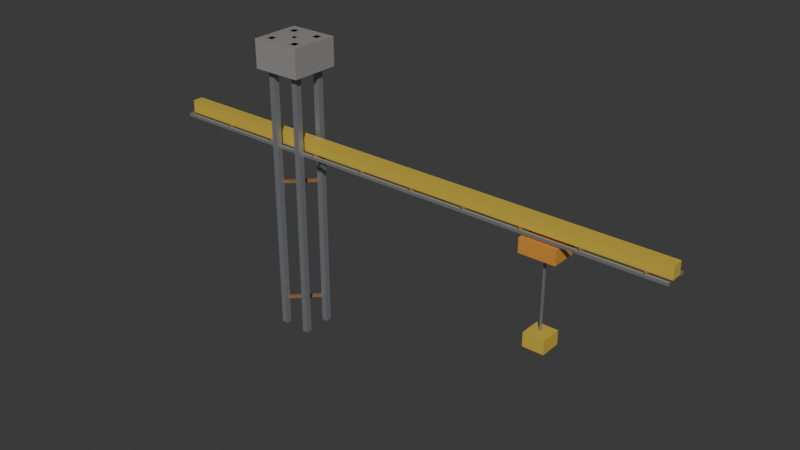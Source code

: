 # Source: 09_main_crane.blend  (saved by Blender 4.2.67; exported with 4.5.12 LTS)
import bpy
from mathutils import Matrix  # noqa: F401  (used for matrix-valued properties, if any)

bpy.ops.wm.read_factory_settings(use_empty=True)
scene = bpy.context.scene
scene.name = '09_main_crane'

# ---- materials (node trees are filled in below, after node groups)
mat_concretedark = bpy.data.materials.new('ConcreteDark')
mat_concretedark.diffuse_color = (0.3, 0.29, 0.28, 1.0)
mat_craneyellow = bpy.data.materials.new('CraneYellow')
mat_craneyellow.diffuse_color = (0.85, 0.62, 0.08, 1.0)
mat_hazard = bpy.data.materials.new('Hazard')
mat_hazard.diffuse_color = (0.85, 0.36, 0.06, 1.0)
mat_steel = bpy.data.materials.new('Steel')
mat_steel.diffuse_color = (0.38, 0.4, 0.43, 1.0)
mat_steelrust = bpy.data.materials.new('SteelRust')
mat_steelrust.diffuse_color = (0.42, 0.22, 0.1, 1.0)

# ---- material node trees
mat_concretedark.use_nodes = True; mat_concretedark.node_tree.nodes.clear()
_N = mat_concretedark.node_tree.nodes; _L = mat_concretedark.node_tree.links
n0 = _N.new('ShaderNodeBsdfPrincipled'); n0.name = 'Principled BSDF'; n0.location = (10, 300)
n0.inputs[0].default_value = (0.3, 0.29, 0.28, 1.0)
n0.inputs[2].default_value = 0.34
n1 = _N.new('ShaderNodeOutputMaterial'); n1.name = 'Material Output'; n1.location = (300, 300)
_L.new(n0.outputs[0], n1.inputs[0])
n1.is_active_output = True
mat_craneyellow.use_nodes = True; mat_craneyellow.node_tree.nodes.clear()
_N = mat_craneyellow.node_tree.nodes; _L = mat_craneyellow.node_tree.links
n0 = _N.new('ShaderNodeBsdfPrincipled'); n0.name = 'Principled BSDF'; n0.location = (10, 300)
n0.inputs[0].default_value = (0.85, 0.62, 0.08, 1.0)
n0.inputs[1].default_value = 0.3
n0.inputs[2].default_value = 0.34
n1 = _N.new('ShaderNodeOutputMaterial'); n1.name = 'Material Output'; n1.location = (300, 300)
_L.new(n0.outputs[0], n1.inputs[0])
n1.is_active_output = True
mat_hazard.use_nodes = True; mat_hazard.node_tree.nodes.clear()
_N = mat_hazard.node_tree.nodes; _L = mat_hazard.node_tree.links
n0 = _N.new('ShaderNodeBsdfPrincipled'); n0.name = 'Principled BSDF'; n0.location = (10, 300)
n0.inputs[0].default_value = (0.85, 0.36, 0.06, 1.0)
n0.inputs[1].default_value = 0.2
n0.inputs[2].default_value = 0.34
n1 = _N.new('ShaderNodeOutputMaterial'); n1.name = 'Material Output'; n1.location = (300, 300)
_L.new(n0.outputs[0], n1.inputs[0])
n1.is_active_output = True
mat_steel.use_nodes = True; mat_steel.node_tree.nodes.clear()
_N = mat_steel.node_tree.nodes; _L = mat_steel.node_tree.links
n0 = _N.new('ShaderNodeBsdfPrincipled'); n0.name = 'Principled BSDF'; n0.location = (10, 300)
n0.inputs[0].default_value = (0.38, 0.4, 0.43, 1.0)
n0.inputs[1].default_value = 0.6
n0.inputs[2].default_value = 0.34
n1 = _N.new('ShaderNodeOutputMaterial'); n1.name = 'Material Output'; n1.location = (300, 300)
_L.new(n0.outputs[0], n1.inputs[0])
n1.is_active_output = True
mat_steelrust.use_nodes = True; mat_steelrust.node_tree.nodes.clear()
_N = mat_steelrust.node_tree.nodes; _L = mat_steelrust.node_tree.links
n0 = _N.new('ShaderNodeBsdfPrincipled'); n0.name = 'Principled BSDF'; n0.location = (10, 300)
n0.inputs[0].default_value = (0.42, 0.22, 0.1, 1.0)
n0.inputs[1].default_value = 0.4
n0.inputs[2].default_value = 0.34
n1 = _N.new('ShaderNodeOutputMaterial'); n1.name = 'Material Output'; n1.location = (300, 300)
_L.new(n0.outputs[0], n1.inputs[0])
n1.is_active_output = True

# ---- world
world_bakeworld = bpy.data.worlds.new('BakeWorld'); scene.world = world_bakeworld

# ---- meshes
me_main_crane_concretedark_mesh = bpy.data.meshes.new('main_crane_concretedark_mesh')
me_main_crane_concretedark_mesh.from_pydata([(16.5, 1.5, 154.0), (23.5, 1.5, 154.0), (23.5, 8.5, 154.0), (16.5, 8.5, 154.0), (16.5, 1.5, 158.0), (23.5, 1.5, 158.0), (23.5, 8.5, 158.0), (16.5, 8.5, 158.0)], [], [(0, 3, 2, 1), (4, 5, 6, 7), (0, 1, 5, 4), (1, 2, 6, 5), (2, 3, 7, 6), (3, 0, 4, 7)])
_ca = me_main_crane_concretedark_mesh.color_attributes.new('Col', 'FLOAT_COLOR', 'POINT')
_ca.data.foreach_set('color', [0.8512, 0.825, 0.7987, 1.0, 0.8609, 0.8344, 0.8079, 1.0, 0.8609, 0.8344, 0.8079, 1.0, 0.8609, 0.8344, 0.8079, 1.0, 0.8901, 0.8627, 0.8353, 1.0, 0.8901, 0.8627, 0.8353, 1.0, 0.8901, 0.8627, 0.8353, 1.0, 0.8901, 0.8627, 0.8353, 1.0])
me_main_crane_concretedark_mesh.materials.append(mat_concretedark)
me_main_crane_concretedark_mesh.update()
me_main_crane_craneyellow_mesh = bpy.data.meshes.new('main_crane_craneyellow_mesh')
me_main_crane_craneyellow_mesh.from_pydata([(3.725e-06, 4.25, 143.1), (3.904e-06, 5.75, 143.1), (3.904e-06, 5.75, 144.9), (3.725e-06, 4.25, 144.9), (75.0, 4.25, 143.1), (75.0, 5.75, 143.1), (75.0, 5.75, 144.9), (75.0, 4.25, 144.9), (20.3, 5.3, 156.0), (19.7, 5.3, 156.0), (19.7, 4.7, 156.0), (20.3, 4.7, 156.0), (20.3, 5.3, 158.0), (19.7, 5.3, 158.0), (19.7, 4.7, 158.0), (20.3, 4.7, 158.0), (57.5, 3.5, 128.0), (60.5, 3.5, 128.0), (60.5, 6.5, 128.0), (57.5, 6.5, 128.0), (57.5, 3.5, 130.0), (60.5, 3.5, 130.0), (60.5, 6.5, 130.0), (57.5, 6.5, 130.0)], [], [(0, 3, 2, 1), (4, 5, 6, 7), (0, 1, 5, 4), (1, 2, 6, 5), (2, 3, 7, 6), (3, 0, 4, 7), (8, 11, 10, 9), (12, 13, 14, 15), (8, 9, 13, 12), (9, 10, 14, 13), (10, 11, 15, 14), (11, 8, 12, 15), (16, 19, 18, 17), (20, 21, 22, 23), (16, 17, 21, 20), (17, 18, 22, 21), (18, 19, 23, 22), (19, 16, 20, 23)])
_ca = me_main_crane_craneyellow_mesh.color_attributes.new('Col', 'FLOAT_COLOR', 'POINT')
_ca.data.foreach_set('color', [0.2965, 0.295, 0.2936, 1.0, 0.2965, 0.295, 0.2936, 1.0, 0.981, 0.9763, 0.9716, 1.0, 0.981, 0.9763, 0.9716, 1.0, 0.9486, 0.944, 0.9395, 1.0, 0.9522, 0.9476, 0.943, 1.0, 0.9846, 0.9799, 0.9752, 1.0, 0.9882, 0.9835, 0.9787, 1.0, 0.2818, 0.2753, 0.2687, 1.0, 0.2818, 0.2753, 0.2687, 1.0, 0.2818, 0.2753, 0.2687, 1.0, 0.2818, 0.2753, 0.2687, 1.0, 0.2818, 0.2753, 0.2687, 1.0, 0.2818, 0.2753, 0.2687, 1.0, 0.2818, 0.2753, 0.2687, 1.0, 0.2818, 0.2753, 0.2687, 1.0, 0.9759, 0.9754, 0.9749, 1.0, 0.9759, 0.9754, 0.9749, 1.0, 0.9759, 0.9754, 0.9749, 1.0, 0.9759, 0.9754, 0.9749, 1.0, 0.9688, 0.9683, 0.9678, 1.0, 0.9688, 0.9683, 0.9678, 1.0, 0.9688, 0.9683, 0.9678, 1.0, 0.9653, 0.9647, 0.9642, 1.0])
me_main_crane_craneyellow_mesh.materials.append(mat_craneyellow)
me_main_crane_craneyellow_mesh.update()
me_main_crane_hazard_mesh = bpy.data.meshes.new('main_crane_hazard_mesh')
me_main_crane_hazard_mesh.from_pydata([(56.5, 3.0, 140.5), (61.5, 3.0, 140.5), (61.5, 7.0, 140.5), (56.5, 7.0, 140.5), (56.5, 3.0, 142.5), (61.5, 3.0, 142.5), (61.5, 7.0, 142.5), (56.5, 7.0, 142.5)], [], [(0, 3, 2, 1), (4, 5, 6, 7), (0, 1, 5, 4), (1, 2, 6, 5), (2, 3, 7, 6), (3, 0, 4, 7)])
_ca = me_main_crane_hazard_mesh.color_attributes.new('Col', 'FLOAT_COLOR', 'POINT')
_ca.data.foreach_set('color', [0.9265, 0.9178, 0.9091, 1.0, 0.93, 0.9213, 0.9125, 1.0, 0.9335, 0.9247, 0.916, 1.0, 0.9405, 0.9317, 0.9228, 1.0, 0.8602, 0.8521, 0.844, 1.0, 0.8602, 0.8521, 0.844, 1.0, 0.8532, 0.8452, 0.8372, 1.0, 0.8567, 0.8486, 0.8406, 1.0])
me_main_crane_hazard_mesh.materials.append(mat_hazard)
me_main_crane_hazard_mesh.update()
me_main_crane_steel_mesh = bpy.data.meshes.new('main_crane_steel_mesh')
me_main_crane_steel_mesh.from_pydata([(18.42, 7.425, 116.0), (17.58, 7.425, 116.0), (17.58, 6.575, 116.0), (18.42, 6.575, 116.0), (18.42, 7.425, 158.0), (17.58, 7.425, 158.0), (17.58, 6.575, 158.0), (18.42, 6.575, 158.0), (18.42, 3.425, 116.0), (17.58, 3.425, 116.0), (17.58, 2.575, 116.0), (18.42, 2.575, 116.0), (18.42, 3.425, 158.0), (17.58, 3.425, 158.0), (17.58, 2.575, 158.0), (18.42, 2.575, 158.0), (22.42, 7.425, 116.0), (21.58, 7.425, 116.0), (21.58, 6.575, 116.0), (22.42, 6.575, 116.0), (22.42, 7.425, 158.0), (21.58, 7.425, 158.0), (21.58, 6.575, 158.0), (22.42, 6.575, 158.0), (22.42, 3.425, 116.0), (21.58, 3.425, 116.0), (21.58, 2.575, 116.0), (22.42, 2.575, 116.0), (22.42, 3.425, 158.0), (21.58, 3.425, 158.0), (21.58, 2.575, 158.0), (22.42, 2.575, 158.0), (3.794e-06, 6.325, 142.8), (3.836e-06, 6.675, 142.8), (3.836e-06, 6.675, 143.2), (3.794e-06, 6.325, 143.2), (75.0, 6.325, 142.8), (75.0, 6.675, 142.8), (75.0, 6.675, 143.2), (75.0, 6.325, 143.2), (3.794e-06, 3.325, 142.8), (3.836e-06, 3.675, 142.8), (3.836e-06, 3.675, 143.2), (3.794e-06, 3.325, 143.2), (75.0, 3.325, 142.8), (75.0, 3.675, 142.8), (75.0, 3.675, 143.2), (75.0, 3.325, 143.2), (59.12, 4.88, 140.5), (58.88, 4.88, 140.5), (58.88, 5.12, 140.5), (59.12, 5.12, 140.5), (59.12, 4.88, 130.0), (58.88, 4.88, 130.0), (58.88, 5.12, 130.0), (59.12, 5.12, 130.0)], [], [(0, 3, 2, 1), (4, 5, 6, 7), (0, 1, 5, 4), (1, 2, 6, 5), (2, 3, 7, 6), (3, 0, 4, 7), (8, 11, 10, 9), (12, 13, 14, 15), (8, 9, 13, 12), (9, 10, 14, 13), (10, 11, 15, 14), (11, 8, 12, 15), (16, 19, 18, 17), (20, 21, 22, 23), (16, 17, 21, 20), (17, 18, 22, 21), (18, 19, 23, 22), (19, 16, 20, 23), (24, 27, 26, 25), (28, 29, 30, 31), (24, 25, 29, 28), (25, 26, 30, 29), (26, 27, 31, 30), (27, 24, 28, 31), (32, 35, 34, 33), (36, 37, 38, 39), (32, 33, 37, 36), (33, 34, 38, 37), (34, 35, 39, 38), (35, 32, 36, 39), (40, 43, 42, 41), (44, 45, 46, 47), (40, 41, 45, 44), (41, 42, 46, 45), (42, 43, 47, 46), (43, 40, 44, 47), (48, 51, 50, 49), (52, 53, 54, 55), (48, 49, 53, 52), (49, 50, 54, 53), (50, 51, 55, 54), (51, 48, 52, 55)])
_ca = me_main_crane_steel_mesh.color_attributes.new('Col', 'FLOAT_COLOR', 'POINT')
_ca.data.foreach_set('color', [0.9565, 0.9535, 0.9506, 1.0, 0.9852, 0.9822, 0.9792, 1.0, 0.9529, 0.95, 0.947, 1.0, 0.9421, 0.9392, 0.9363, 1.0, 0.2956, 0.2947, 0.2938, 1.0, 0.2956, 0.2947, 0.2938, 1.0, 0.2956, 0.2947, 0.2938, 1.0, 0.2956, 0.2947, 0.2938, 1.0, 0.9271, 0.9262, 0.9252, 1.0, 0.9558, 0.9548, 0.9538, 1.0, 0.9808, 0.9798, 0.9787, 1.0, 0.9629, 0.9619, 0.9609, 1.0, 0.2942, 0.2939, 0.2936, 1.0, 0.2942, 0.2939, 0.2936, 1.0, 0.2942, 0.2939, 0.2936, 1.0, 0.2942, 0.2939, 0.2936, 1.0, 0.9997, 0.9947, 0.9896, 1.0, 0.9778, 0.9729, 0.968, 1.0, 0.9523, 0.9475, 0.9427, 1.0, 0.9669, 0.962, 0.9572, 1.0, 0.2999, 0.2984, 0.2969, 1.0, 0.2999, 0.2984, 0.2969, 1.0, 0.2999, 0.2984, 0.2969, 1.0, 0.2999, 0.2984, 0.2969, 1.0, 0.9659, 0.9646, 0.9633, 1.0, 0.9264, 0.9252, 0.9239, 1.0, 0.9515, 0.9502, 0.949, 1.0, 0.9838, 0.9825, 0.9812, 1.0, 0.2951, 0.2947, 0.2943, 1.0, 0.2951, 0.2947, 0.2943, 1.0, 0.2951, 0.2947, 0.2943, 1.0, 0.2951, 0.2947, 0.2943, 1.0, 0.6513, 0.6501, 0.649, 1.0, 0.9782, 0.9765, 0.9749, 1.0, 0.9527, 0.9511, 0.9495, 1.0, 0.5459, 0.545, 0.5441, 1.0, 0.9419, 0.9403, 0.9387, 1.0, 0.9963, 0.9947, 0.993, 1.0, 0.96, 0.9584, 0.9568, 1.0, 0.8801, 0.8786, 0.8771, 1.0, 0.9707, 0.9693, 0.9679, 1.0, 0.6427, 0.6417, 0.6408, 1.0, 0.5453, 0.5445, 0.5438, 1.0, 0.9418, 0.9405, 0.9391, 1.0, 0.9887, 0.9873, 0.9858, 1.0, 0.931, 0.9297, 0.9283, 1.0, 0.8914, 0.8901, 0.8888, 1.0, 0.9563, 0.9549, 0.9535, 1.0, 0.502, 0.5013, 0.5007, 1.0, 0.5157, 0.5151, 0.5144, 1.0, 0.4814, 0.4808, 0.4802, 1.0, 0.4986, 0.4979, 0.4973, 1.0, 0.5088, 0.5082, 0.5076, 1.0, 0.502, 0.5013, 0.5007, 1.0, 0.4951, 0.4945, 0.4939, 1.0, 0.5191, 0.5185, 0.5178, 1.0])
me_main_crane_steel_mesh.materials.append(mat_steel)
me_main_crane_steel_mesh.update()
me_main_crane_steelrust_mesh = bpy.data.meshes.new('main_crane_steelrust_mesh')
me_main_crane_steelrust_mesh.from_pydata([(17.85, 6.852, 119.8), (18.15, 7.148, 119.8), (18.15, 7.148, 120.2), (17.85, 6.852, 120.2), (21.85, 2.852, 119.8), (22.15, 3.148, 119.8), (22.15, 3.148, 120.2), (21.85, 2.852, 120.2), (21.85, 7.148, 119.8), (22.15, 6.852, 119.8), (22.15, 6.852, 120.2), (21.85, 7.148, 120.2), (17.85, 3.148, 119.8), (18.15, 2.852, 119.8), (18.15, 2.852, 120.2), (17.85, 3.148, 120.2), (17.85, 6.852, 137.8), (18.15, 7.148, 137.8), (18.15, 7.148, 138.2), (17.85, 6.852, 138.2), (21.85, 2.852, 137.8), (22.15, 3.148, 137.8), (22.15, 3.148, 138.2), (21.85, 2.852, 138.2), (21.85, 7.148, 137.8), (22.15, 6.852, 137.8), (22.15, 6.852, 138.2), (21.85, 7.148, 138.2), (17.85, 3.148, 137.8), (18.15, 2.852, 137.8), (18.15, 2.852, 138.2), (17.85, 3.148, 138.2), (17.85, 6.852, 155.8), (18.15, 7.148, 155.8), (18.15, 7.148, 156.2), (17.85, 6.852, 156.2), (21.85, 2.852, 155.8), (22.15, 3.148, 155.8), (22.15, 3.148, 156.2), (21.85, 2.852, 156.2), (21.85, 7.148, 155.8), (22.15, 6.852, 155.8), (22.15, 6.852, 156.2), (21.85, 7.148, 156.2), (17.85, 3.148, 155.8), (18.15, 2.852, 155.8), (18.15, 2.852, 156.2), (17.85, 3.148, 156.2), (-0.17, 6.5, 142.8), (0.17, 6.5, 142.8), (0.17, 6.5, 143.2), (-0.17, 6.5, 143.2), (-0.17, 3.5, 142.8), (0.17, 3.5, 142.8), (0.17, 3.5, 143.2), (-0.17, 3.5, 143.2), (7.83, 6.5, 142.8), (8.17, 6.5, 142.8), (8.17, 6.5, 143.2), (7.83, 6.5, 143.2), (7.83, 3.5, 142.8), (8.17, 3.5, 142.8), (8.17, 3.5, 143.2), (7.83, 3.5, 143.2), (15.83, 6.5, 142.8), (16.17, 6.5, 142.8), (16.17, 6.5, 143.2), (15.83, 6.5, 143.2), (15.83, 3.5, 142.8), (16.17, 3.5, 142.8), (16.17, 3.5, 143.2), (15.83, 3.5, 143.2), (23.83, 6.5, 142.8), (24.17, 6.5, 142.8), (24.17, 6.5, 143.2), (23.83, 6.5, 143.2), (23.83, 3.5, 142.8), (24.17, 3.5, 142.8), (24.17, 3.5, 143.2), (23.83, 3.5, 143.2), (31.83, 6.5, 142.8), (32.17, 6.5, 142.8), (32.17, 6.5, 143.2), (31.83, 6.5, 143.2), (31.83, 3.5, 142.8), (32.17, 3.5, 142.8), (32.17, 3.5, 143.2), (31.83, 3.5, 143.2), (39.83, 6.5, 142.8), (40.17, 6.5, 142.8), (40.17, 6.5, 143.2), (39.83, 6.5, 143.2), (39.83, 3.5, 142.8), (40.17, 3.5, 142.8), (40.17, 3.5, 143.2), (39.83, 3.5, 143.2), (47.83, 6.5, 142.8), (48.17, 6.5, 142.8), (48.17, 6.5, 143.2), (47.83, 6.5, 143.2), (47.83, 3.5, 142.8), (48.17, 3.5, 142.8), (48.17, 3.5, 143.2), (47.83, 3.5, 143.2), (55.83, 6.5, 142.8), (56.17, 6.5, 142.8), (56.17, 6.5, 143.2), (55.83, 6.5, 143.2), (55.83, 3.5, 142.8), (56.17, 3.5, 142.8), (56.17, 3.5, 143.2), (55.83, 3.5, 143.2), (63.83, 6.5, 142.8), (64.17, 6.5, 142.8), (64.17, 6.5, 143.2), (63.83, 6.5, 143.2), (63.83, 3.5, 142.8), (64.17, 3.5, 142.8), (64.17, 3.5, 143.2), (63.83, 3.5, 143.2), (71.83, 6.5, 142.8), (72.17, 6.5, 142.8), (72.17, 6.5, 143.2), (71.83, 6.5, 143.2), (71.83, 3.5, 142.8), (72.17, 3.5, 142.8), (72.17, 3.5, 143.2), (71.83, 3.5, 143.2)], [], [(0, 3, 2, 1), (4, 5, 6, 7), (0, 1, 5, 4), (1, 2, 6, 5), (2, 3, 7, 6), (3, 0, 4, 7), (8, 11, 10, 9), (12, 13, 14, 15), (8, 9, 13, 12), (9, 10, 14, 13), (10, 11, 15, 14), (11, 8, 12, 15), (16, 19, 18, 17), (20, 21, 22, 23), (16, 17, 21, 20), (17, 18, 22, 21), (18, 19, 23, 22), (19, 16, 20, 23), (24, 27, 26, 25), (28, 29, 30, 31), (24, 25, 29, 28), (25, 26, 30, 29), (26, 27, 31, 30), (27, 24, 28, 31), (32, 35, 34, 33), (36, 37, 38, 39), (32, 33, 37, 36), (33, 34, 38, 37), (34, 35, 39, 38), (35, 32, 36, 39), (40, 43, 42, 41), (44, 45, 46, 47), (40, 41, 45, 44), (41, 42, 46, 45), (42, 43, 47, 46), (43, 40, 44, 47), (48, 51, 50, 49), (52, 53, 54, 55), (48, 49, 53, 52), (49, 50, 54, 53), (50, 51, 55, 54), (51, 48, 52, 55), (56, 59, 58, 57), (60, 61, 62, 63), (56, 57, 61, 60), (57, 58, 62, 61), (58, 59, 63, 62), (59, 56, 60, 63), (64, 67, 66, 65), (68, 69, 70, 71), (64, 65, 69, 68), (65, 66, 70, 69), (66, 67, 71, 70), (67, 64, 68, 71), (72, 75, 74, 73), (76, 77, 78, 79), (72, 73, 77, 76), (73, 74, 78, 77), (74, 75, 79, 78), (75, 72, 76, 79), (80, 83, 82, 81), (84, 85, 86, 87), (80, 81, 85, 84), (81, 82, 86, 85), (82, 83, 87, 86), (83, 80, 84, 87), (88, 91, 90, 89), (92, 93, 94, 95), (88, 89, 93, 92), (89, 90, 94, 93), (90, 91, 95, 94), (91, 88, 92, 95), (96, 99, 98, 97), (100, 101, 102, 103), (96, 97, 101, 100), (97, 98, 102, 101), (98, 99, 103, 102), (99, 96, 100, 103), (104, 107, 106, 105), (108, 109, 110, 111), (104, 105, 109, 108), (105, 106, 110, 109), (106, 107, 111, 110), (107, 104, 108, 111), (112, 115, 114, 113), (116, 117, 118, 119), (112, 113, 117, 116), (113, 114, 118, 117), (114, 115, 119, 118), (115, 112, 116, 119), (120, 123, 122, 121), (124, 125, 126, 127), (120, 121, 125, 124), (121, 122, 126, 125), (122, 123, 127, 126), (123, 120, 124, 127)])
_ca = me_main_crane_steelrust_mesh.color_attributes.new('Col', 'FLOAT_COLOR', 'POINT')
_ca.data.foreach_set('color', [0.2586, 0.252, 0.2453, 1.0, 0.2586, 0.252, 0.2453, 1.0, 0.2586, 0.252, 0.2453, 1.0, 0.2586, 0.252, 0.2453, 1.0, 0.2586, 0.252, 0.2453, 1.0, 0.2586, 0.252, 0.2453, 1.0, 0.2586, 0.252, 0.2453, 1.0, 0.2586, 0.252, 0.2453, 1.0, 0.2586, 0.252, 0.2453, 1.0, 0.2586, 0.252, 0.2453, 1.0, 0.2586, 0.252, 0.2453, 1.0, 0.2586, 0.252, 0.2453, 1.0, 0.2586, 0.252, 0.2453, 1.0, 0.2586, 0.252, 0.2453, 1.0, 0.2586, 0.252, 0.2453, 1.0, 0.2586, 0.252, 0.2453, 1.0, 0.2997, 0.2957, 0.2917, 1.0, 0.2997, 0.2957, 0.2917, 1.0, 0.2997, 0.2957, 0.2917, 1.0, 0.2997, 0.2957, 0.2917, 1.0, 0.2997, 0.2957, 0.2917, 1.0, 0.3033, 0.2993, 0.2952, 1.0, 0.2997, 0.2957, 0.2917, 1.0, 0.2997, 0.2957, 0.2917, 1.0, 0.2997, 0.2957, 0.2917, 1.0, 0.2997, 0.2957, 0.2917, 1.0, 0.3033, 0.2993, 0.2952, 1.0, 0.2997, 0.2957, 0.2917, 1.0, 0.2997, 0.2957, 0.2917, 1.0, 0.2997, 0.2957, 0.2917, 1.0, 0.2997, 0.2957, 0.2917, 1.0, 0.2997, 0.2957, 0.2917, 1.0, 0.2753, 0.2737, 0.2721, 1.0, 0.2753, 0.2737, 0.2721, 1.0, 0.2753, 0.2737, 0.2721, 1.0, 0.2753, 0.2737, 0.2721, 1.0, 0.2753, 0.2737, 0.2721, 1.0, 0.2753, 0.2737, 0.2721, 1.0, 0.2753, 0.2737, 0.2721, 1.0, 0.2753, 0.2737, 0.2721, 1.0, 0.2753, 0.2737, 0.2721, 1.0, 0.2753, 0.2737, 0.2721, 1.0, 0.2753, 0.2737, 0.2721, 1.0, 0.2753, 0.2737, 0.2721, 1.0, 0.2753, 0.2737, 0.2721, 1.0, 0.2753, 0.2737, 0.2721, 1.0, 0.2753, 0.2737, 0.2721, 1.0, 0.2753, 0.2737, 0.2721, 1.0, 0.891, 0.8842, 0.8774, 1.0, 0.2733, 0.2712, 0.2691, 1.0, 0.2733, 0.2712, 0.2691, 1.0, 0.8678, 0.8611, 0.8545, 1.0, 0.891, 0.8842, 0.8774, 1.0, 0.2733, 0.2712, 0.2691, 1.0, 0.2733, 0.2712, 0.2691, 1.0, 0.8611, 0.8545, 0.848, 1.0, 0.2936, 0.293, 0.2923, 1.0, 0.2936, 0.293, 0.2923, 1.0, 0.2936, 0.293, 0.2923, 1.0, 0.2936, 0.293, 0.2923, 1.0, 0.2936, 0.293, 0.2923, 1.0, 0.2936, 0.293, 0.2923, 1.0, 0.2936, 0.293, 0.2923, 1.0, 0.2936, 0.293, 0.2923, 1.0, 0.2953, 0.2947, 0.2942, 1.0, 0.2953, 0.2947, 0.2942, 1.0, 0.2953, 0.2947, 0.2942, 1.0, 0.2953, 0.2947, 0.2942, 1.0, 0.2953, 0.2947, 0.2942, 1.0, 0.2953, 0.2947, 0.2942, 1.0, 0.2953, 0.2947, 0.2942, 1.0, 0.2953, 0.2947, 0.2942, 1.0, 0.2642, 0.2559, 0.2476, 1.0, 0.2642, 0.2559, 0.2476, 1.0, 0.2642, 0.2559, 0.2476, 1.0, 0.2642, 0.2559, 0.2476, 1.0, 0.2642, 0.2559, 0.2476, 1.0, 0.2642, 0.2559, 0.2476, 1.0, 0.2642, 0.2559, 0.2476, 1.0, 0.2642, 0.2559, 0.2476, 1.0, 0.2818, 0.2739, 0.2661, 1.0, 0.2818, 0.2739, 0.2661, 1.0, 0.2818, 0.2739, 0.2661, 1.0, 0.2818, 0.2739, 0.2661, 1.0, 0.2818, 0.2739, 0.2661, 1.0, 0.2818, 0.2739, 0.2661, 1.0, 0.2818, 0.2739, 0.2661, 1.0, 0.2818, 0.2739, 0.2661, 1.0, 0.2692, 0.263, 0.2568, 1.0, 0.2692, 0.263, 0.2568, 1.0, 0.2692, 0.263, 0.2568, 1.0, 0.2692, 0.263, 0.2568, 1.0, 0.2692, 0.263, 0.2568, 1.0, 0.2692, 0.263, 0.2568, 1.0, 0.2692, 0.263, 0.2568, 1.0, 0.2692, 0.263, 0.2568, 1.0, 0.2701, 0.2681, 0.2661, 1.0, 0.2701, 0.2681, 0.2661, 1.0, 0.2701, 0.2681, 0.2661, 1.0, 0.2701, 0.2681, 0.2661, 1.0, 0.2701, 0.2681, 0.2661, 1.0, 0.2701, 0.2681, 0.2661, 1.0, 0.2701, 0.2681, 0.2661, 1.0, 0.2701, 0.2681, 0.2661, 1.0, 0.2752, 0.2689, 0.2626, 1.0, 0.2752, 0.2689, 0.2626, 1.0, 0.2752, 0.2689, 0.2626, 1.0, 0.2752, 0.2689, 0.2626, 1.0, 0.2752, 0.2689, 0.2626, 1.0, 0.2752, 0.2689, 0.2626, 1.0, 0.2752, 0.2689, 0.2626, 1.0, 0.2752, 0.2689, 0.2626, 1.0, 0.273, 0.2701, 0.2671, 1.0, 0.273, 0.2701, 0.2671, 1.0, 0.273, 0.2701, 0.2671, 1.0, 0.273, 0.2701, 0.2671, 1.0, 0.273, 0.2701, 0.2671, 1.0, 0.273, 0.2701, 0.2671, 1.0, 0.273, 0.2701, 0.2671, 1.0, 0.273, 0.2701, 0.2671, 1.0, 0.2898, 0.2892, 0.2886, 1.0, 0.2898, 0.2892, 0.2886, 1.0, 0.2898, 0.2892, 0.2886, 1.0, 0.2898, 0.2892, 0.2886, 1.0, 0.2898, 0.2892, 0.2886, 1.0, 0.2898, 0.2892, 0.2886, 1.0, 0.2898, 0.2892, 0.2886, 1.0, 0.2898, 0.2892, 0.2886, 1.0])
me_main_crane_steelrust_mesh.materials.append(mat_steelrust)
me_main_crane_steelrust_mesh.update()

# ---- objects
ob_main_crane_concretedark = bpy.data.objects.new('main_crane_concretedark', me_main_crane_concretedark_mesh)
ob_main_crane_craneyellow = bpy.data.objects.new('main_crane_craneyellow', me_main_crane_craneyellow_mesh)
ob_main_crane_hazard = bpy.data.objects.new('main_crane_hazard', me_main_crane_hazard_mesh)
ob_main_crane_steel = bpy.data.objects.new('main_crane_steel', me_main_crane_steel_mesh)
ob_main_crane_steelrust = bpy.data.objects.new('main_crane_steelrust', me_main_crane_steelrust_mesh)

# ---- transforms, parenting, visibility, modifiers, constraints
ob_main_crane_concretedark.location = (0.0, 0.0, 0.0)
ob_main_crane_craneyellow.location = (0.0, 0.0, 0.0)
ob_main_crane_hazard.location = (0.0, 0.0, 0.0)
ob_main_crane_steel.location = (0.0, 0.0, 0.0)
ob_main_crane_steelrust.location = (0.0, 0.0, 0.0)

# ---- collection membership
scene.collection.objects.link(ob_main_crane_concretedark)
scene.collection.objects.link(ob_main_crane_craneyellow)
scene.collection.objects.link(ob_main_crane_hazard)
scene.collection.objects.link(ob_main_crane_steel)
scene.collection.objects.link(ob_main_crane_steelrust)

# ---- scene / render settings (as saved in the file)
scene.frame_start = 1; scene.frame_end = 1; scene.frame_set(1)
scene.render.engine = 'CYCLES'
scene.render.fps = 30
scene.cycles.samples = 64
bpy.context.view_layer.update()

# ---- added for rendering (the .blend has no active camera and no usable light): camera, sun
cam_auto = bpy.data.cameras.new('AutoCamera')
cam_auto.lens = 50.0
cam_auto.sensor_width = 36.0
cam_auto.clip_end = 1402.8
ob_auto_camera = bpy.data.objects.new('AutoCamera', cam_auto)
scene.collection.objects.link(ob_auto_camera)
ob_auto_camera.location = (117.347, -90.9181, 200.945)
ob_auto_camera.rotation_euler = (1.09748, -7.21219e-08, 0.694738)
scene.camera = ob_auto_camera
light_auto_sun = bpy.data.lights.new('AutoSun', 'SUN')
light_auto_sun.energy = 3.0
light_auto_sun.angle = 0.0523599
ob_auto_sun = bpy.data.objects.new('AutoSun', light_auto_sun)
scene.collection.objects.link(ob_auto_sun)
ob_auto_sun.rotation_euler = (0.872665, 0.174533, 0.523599)
bpy.context.view_layer.update()
